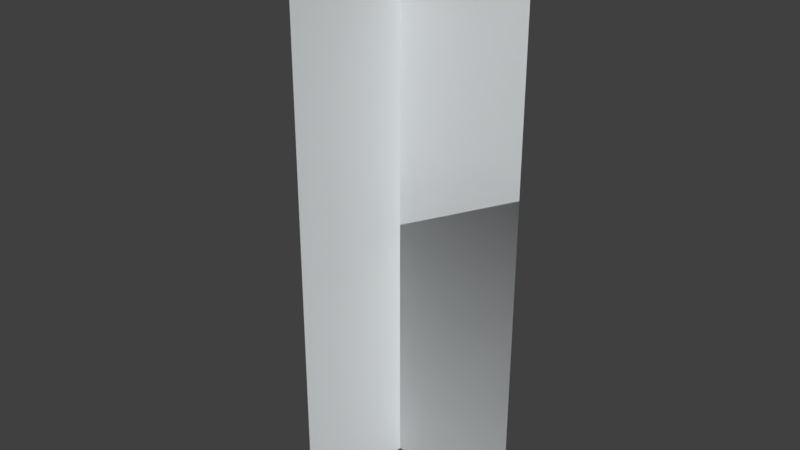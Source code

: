 # Source: trees.blend  (saved by Blender 2.79.0; exported with 4.5.12 LTS)
import bpy
from mathutils import Matrix  # noqa: F401  (used for matrix-valued properties, if any)

bpy.ops.wm.read_factory_settings(use_empty=True)
scene = bpy.context.scene
scene.name = 'Scene'

# ---- collections
col_collection_1 = bpy.data.collections.new('Collection 1'); scene.collection.children.link(col_collection_1)

# ---- materials (node trees are filled in below, after node groups)
mat_material_001 = bpy.data.materials.new('Material.001')
mat_material_001.alpha_threshold = 0.0
mat_material_001.use_transparent_shadow = False
mat_material_001.diffuse_color = (0.7624, 0.7883, 0.8, 1.0)
mat_material_001.roughness = 0.5

# ---- material node trees

# ---- world
world_world = bpy.data.worlds.new('World'); scene.world = world_world
world_world.color = (0.05088, 0.05088, 0.05088)
world_world.use_sun_shadow = False
world_world.sun_shadow_jitter_overblur = 0.0
world_world.cycles.sampling_method = 'MANUAL'

# ---- meshes
me_plane = bpy.data.meshes.new('Plane')
me_plane.from_pydata([(-2.5, -2.98e-07, -0.2592), (2.5, -2.98e-07, -0.2592), (-2.5, 2.98e-07, 9.741), (2.5, 2.98e-07, 9.741), (0.0, 2.5, -0.2592), (0.0, -2.5, -0.2592), (0.0, 2.5, 9.741), (0.0, -2.5, 9.741), (2.5, 1.192e-06, -0.2592), (-2.5, 5.96e-07, -0.2592), (2.5, -5.96e-07, 9.741), (-2.5, -1.192e-06, 9.741), (3.775e-07, -2.5, -0.2592), (-3.775e-07, 2.5, -0.2592), (3.775e-07, -2.5, 9.741), (-3.775e-07, 2.5, 9.741)], [], [(0, 1, 3, 2), (4, 5, 7, 6), (8, 9, 11, 10), (12, 13, 15, 14)])
_uv = me_plane.uv_layers.new(name='UVMap')
_uv.uv.foreach_set('vector', [0.0, -0.001435, 0.5, -0.001435, 0.5, 0.9986, 0.0, 0.9986, 0.5, 0.0, 1.0, 0.0, 1.0, 1.0, 0.5, 1.0, 0.0, -0.001435, 0.5, -0.001435, 0.5, 0.9986, 0.0, 0.9986, 0.5, 0.0, 1.0, 0.0, 1.0, 1.0, 0.5, 1.0])
me_plane.materials.append(mat_material_001)
me_plane.use_remesh_preserve_volume = False
me_plane.use_remesh_preserve_attributes = False
me_plane.use_mirror_vertex_groups = False
me_plane.update()

# ---- objects
ob_plane = bpy.data.objects.new('Plane', me_plane)

# ---- transforms, parenting, visibility, modifiers, constraints
ob_plane.location = (0.0, 0.0, 0.0)
ob_plane.lineart.crease_threshold = 0.0

# ---- collection membership
col_collection_1.objects.link(ob_plane)

# ---- scene / render settings (as saved in the file)
scene.frame_start = 1; scene.frame_end = 250; scene.frame_set(1)
scene.render.engine = 'BLENDER_EEVEE_NEXT'
scene.render.resolution_percentage = 50
scene.render.dither_intensity = 0.0
scene.cycles.use_denoising = False
scene.cycles.samples = 128
scene.cycles.sampling_pattern = 'TABULATED_SOBOL'
scene.cycles.use_adaptive_sampling = False
scene.cycles.use_light_tree = False
scene.cycles.blur_glossy = 0.0
scene.cycles.sample_clamp_indirect = 0.0
scene.view_settings.view_transform = 'Standard'
bpy.context.view_layer.update()

# ---- added for rendering (the .blend has no active camera and no usable light): camera, sun
cam_auto = bpy.data.cameras.new('AutoCamera')
cam_auto.lens = 50.0
cam_auto.sensor_width = 36.0
cam_auto.clip_end = 1000.0
ob_auto_camera = bpy.data.objects.new('AutoCamera', cam_auto)
scene.collection.objects.link(ob_auto_camera)
ob_auto_camera.location = (11.3316, -13.598, 13.8061)
ob_auto_camera.rotation_euler = (1.09748, -7.21219e-08, 0.694738)
scene.camera = ob_auto_camera
light_auto_sun = bpy.data.lights.new('AutoSun', 'SUN')
light_auto_sun.energy = 3.0
light_auto_sun.angle = 0.0523599
ob_auto_sun = bpy.data.objects.new('AutoSun', light_auto_sun)
scene.collection.objects.link(ob_auto_sun)
ob_auto_sun.rotation_euler = (0.872665, 0.174533, 0.523599)
bpy.context.view_layer.update()
